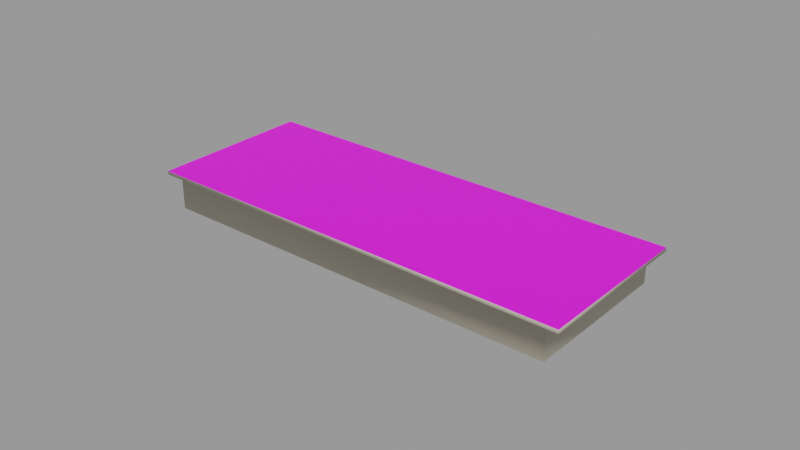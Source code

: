 # Source: kasar.blend  (saved by Blender 2.90.8; exported with 4.5.12 LTS)
import bpy
from mathutils import Matrix  # noqa: F401  (used for matrix-valued properties, if any)

bpy.ops.wm.read_factory_settings(use_empty=True)
scene = bpy.context.scene
scene.name = 'Scene'

# ---- collections
col_collection = bpy.data.collections.new('Collection'); scene.collection.children.link(col_collection)

# ---- images (referenced by path relative to the original .blend; pixels are not part of the script)
import os
ASSET_DIR = os.environ.get("B2B_ASSET_DIR", "")  # directory of the original .blend (textures are referenced by path, not embedded)
HERE = os.path.dirname(os.path.abspath(__file__))  # packed textures are extracted next to this script under _unpacked/

def load_image(name, relpath, width, height, colorspace="sRGB"):
    """Load a texture the original file referenced (path relative to the .blend, or extracted next to this script)."""
    p = next((c for c in (os.path.join(HERE, relpath), os.path.join(ASSET_DIR, relpath)) if relpath and os.path.exists(c)), "")
    if p:
        img = bpy.data.images.load(p, check_existing=True)
        img.name = name
    else:  # same state as the original file: an image datablock whose file is absent (Cycles renders it pink)
        img = bpy.data.images.new(name, width, height)
        img.source = "FILE"
        img.filepath = "//" + (relpath or name)
    img.colorspace_settings.name = colorspace
    return img
img_img_9153_jpg = load_image('IMG_9153.JPG', 'IMG_9153.JPG', 1024, 1024, 'sRGB')

# ---- materials (node trees are filled in below, after node groups)
mat_material_001 = bpy.data.materials.new('Material.001')
mat_material_001.use_transparent_shadow = False
mat_material = bpy.data.materials.new('Material')
mat_material.alpha_threshold = 0.0
mat_material.use_transparent_shadow = False
mat_material.line_color = (0.0, 0.0, 0.0, 1.0)

# ---- material node trees
mat_material_001.use_nodes = True; mat_material_001.node_tree.nodes.clear()
_N = mat_material_001.node_tree.nodes; _L = mat_material_001.node_tree.links
n0 = _N.new('ShaderNodeBsdfPrincipled'); n0.name = 'Principled BSDF'; n0.location = (10, 300)
n0.distribution = 'GGX'
n0.subsurface_method = 'BURLEY'
n0.inputs[0].default_value = (0.552, 0.5089, 0.3968, 1.0)
n0.inputs[2].default_value = 0.5523
n0.inputs[3].default_value = 1.45
n0.inputs[27].default_value = (0.0, 0.0, 0.0, 1.0)
n0.inputs[28].default_value = 1.0
n1 = _N.new('ShaderNodeOutputMaterial'); n1.name = 'Material Output'; n1.location = (300, 300)
_L.new(n0.outputs[0], n1.inputs[0])
n1.is_active_output = True
mat_material.use_nodes = True; mat_material.node_tree.nodes.clear()
_N = mat_material.node_tree.nodes; _L = mat_material.node_tree.links
n0 = _N.new('ShaderNodeOutputMaterial'); n0.name = 'Material Output'; n0.location = (300, 300)
n1 = _N.new('ShaderNodeBsdfPrincipled'); n1.name = 'Principled BSDF'; n1.location = (10, 300)
n1.distribution = 'GGX'
n1.subsurface_method = 'BURLEY'
n1.inputs[2].default_value = 0.5159
n1.inputs[3].default_value = 1.45
n1.inputs[27].default_value = (0.0, 0.0, 0.0, 1.0)
n1.inputs[28].default_value = 1.0
n2 = _N.new('ShaderNodeTexImage'); n2.name = 'Image Texture'; n2.location = (-290, 201)
n2.image = img_img_9153_jpg
_L.new(n1.outputs[0], n0.inputs[0])
_L.new(n2.outputs[0], n1.inputs[0])
n0.is_active_output = True

# ---- meshes
me_cube = bpy.data.meshes.new('Cube')
me_cube.from_pydata([(2.786, 1.049, 0.1771), (2.786, -1.049, 0.1771), (-2.786, 1.049, 0.1771), (-2.786, -1.049, 0.1771), (2.611, -0.983, 0.1321), (-2.611, -0.983, 0.1321), (2.611, 0.983, 0.1321), (-2.611, 0.983, 0.1321), (2.786, -1.049, 0.1321), (-2.786, -1.049, 0.1321), (2.786, 1.049, 0.1321), (-2.786, 1.049, 0.1321), (2.611, -0.983, -0.2912), (-2.611, -0.983, -0.2912), (2.611, 0.983, -0.2912), (-2.611, 0.983, -0.2912)], [], [(7, 15, 13, 5), (0, 10, 11, 2), (1, 8, 10, 0), (2, 11, 9, 3), (3, 9, 8, 1), (4, 8, 9, 5), (6, 10, 8, 4), (5, 9, 11, 7), (7, 11, 10, 6), (14, 12, 13, 15), (5, 13, 12, 4), (6, 14, 15, 7), (4, 12, 14, 6)])
me_cube.polygons.foreach_set('use_smooth', [True] * 13)
_uv = me_cube.uv_layers.new(name='UVMap')
_uv.uv.foreach_set('vector', [0.4856, 0.996, 0.5287, 0.996, 0.5287, 0.7305, 0.4856, 0.7305, 0.7405, 0.01129, 0.7359, 0.01129, 0.7359, 0.7638, 0.7405, 0.7638, 0.7453, 0.2875, 0.7499, 0.2875, 0.7499, 0.004249, 0.7453, 0.004249, 0.7453, 0.5793, 0.7499, 0.5793, 0.7499, 0.296, 0.7453, 0.296, 0.7406, 0.7638, 0.7452, 0.7638, 0.7452, 0.01129, 0.7406, 0.01129, 0.4306, 0.7402, 0.4373, 0.7638, 0.4373, 0.01129, 0.4306, 0.03487, 0.2302, 0.7402, 0.2235, 0.7638, 0.4373, 0.7638, 0.4306, 0.7402, 0.8672, 0.7422, 0.875, 0.75, 0.875, 0.5, 0.8672, 0.5078, 0.8672, 0.5078, 0.875, 0.5, 0.625, 0.5, 0.6328, 0.5078, 0.6439, 0.01058, 0.4435, 0.01058, 0.4435, 0.7159, 0.6439, 0.7159, 0.692, 0.7159, 0.7352, 0.7159, 0.7352, 0.01058, 0.692, 0.01058, 0.6907, 0.01058, 0.6476, 0.01058, 0.6476, 0.7159, 0.6907, 0.7159, 0.4411, 0.996, 0.4843, 0.996, 0.4843, 0.7305, 0.4411, 0.7305])
me_cube.materials.append(mat_material_001)
me_cube.use_remesh_preserve_volume = False
me_cube.use_remesh_preserve_attributes = False
me_cube.use_mirror_vertex_groups = False
me_cube.update()
me_cube_001 = bpy.data.meshes.new('Cube.001')
me_cube_001.from_pydata([(2.786, 1.049, 0.1771), (2.786, -1.049, 0.1771), (-2.786, 1.049, 0.1771), (-2.786, -1.049, 0.1771)], [], [(0, 2, 3, 1)])
me_cube_001.polygons.foreach_set('use_smooth', [True] * 1)
_uv = me_cube_001.uv_layers.new(name='UVMap')
_uv.uv.foreach_set('vector', [0.9444, 0.7253, 0.1399, 0.7253, 0.1399, 0.1587, 0.9444, 0.1587])
me_cube_001.materials.append(mat_material)
me_cube_001.use_remesh_preserve_volume = False
me_cube_001.use_remesh_preserve_attributes = False
me_cube_001.use_mirror_vertex_groups = False
me_cube_001.update()

# ---- objects
ob_cube = bpy.data.objects.new('Cube', me_cube)
ob_cube_001 = bpy.data.objects.new('Cube.001', me_cube_001)

# ---- transforms, parenting, visibility, modifiers, constraints
ob_cube.location = (0.0, 0.0, 0.0)
ob_cube.scale = (0.02558, 0.02558, 0.02558)
ob_cube.lock_rotations_4d = False
ob_cube.empty_display_type = 'ARROWS'
ob_cube.lineart.crease_threshold = 0.0
ob_cube_001.location = (0.0, 0.0, 0.0)
ob_cube_001.scale = (0.02558, 0.02558, 0.02558)
ob_cube_001.lock_rotations_4d = False
ob_cube_001.empty_display_type = 'ARROWS'
ob_cube_001.lineart.crease_threshold = 0.0

# ---- collection membership
col_collection.objects.link(ob_cube)
col_collection.objects.link(ob_cube_001)

# ---- scene / render settings (as saved in the file)
scene.frame_start = 1; scene.frame_end = 250; scene.frame_set(1)
scene.render.engine = 'BLENDER_EEVEE_NEXT'
scene.cycles.use_denoising = False
scene.cycles.samples = 128
scene.cycles.sampling_pattern = 'TABULATED_SOBOL'
scene.cycles.use_adaptive_sampling = False
scene.cycles.use_light_tree = False
scene.view_settings.view_transform = 'Filmic'
bpy.context.view_layer.update()

# ---- added for rendering (the .blend has no active camera and no usable light): camera, sun + grey world if the file has none
cam_auto = bpy.data.cameras.new('AutoCamera')
cam_auto.lens = 50.0
cam_auto.sensor_width = 36.0
cam_auto.clip_end = 1000.0
ob_auto_camera = bpy.data.objects.new('AutoCamera', cam_auto)
scene.collection.objects.link(ob_auto_camera)
ob_auto_camera.location = (0.185045, -0.222054, 0.146577)
ob_auto_camera.rotation_euler = (1.09748, -7.21219e-08, 0.694738)
scene.camera = ob_auto_camera
light_auto_sun = bpy.data.lights.new('AutoSun', 'SUN')
light_auto_sun.energy = 3.0
light_auto_sun.angle = 0.0523599
ob_auto_sun = bpy.data.objects.new('AutoSun', light_auto_sun)
scene.collection.objects.link(ob_auto_sun)
ob_auto_sun.rotation_euler = (0.872665, 0.174533, 0.523599)
if scene.world is None:
    world_auto = bpy.data.worlds.new('AutoWorld')
    world_auto.color = (0.3, 0.3, 0.3)
    scene.world = world_auto
bpy.context.view_layer.update()
